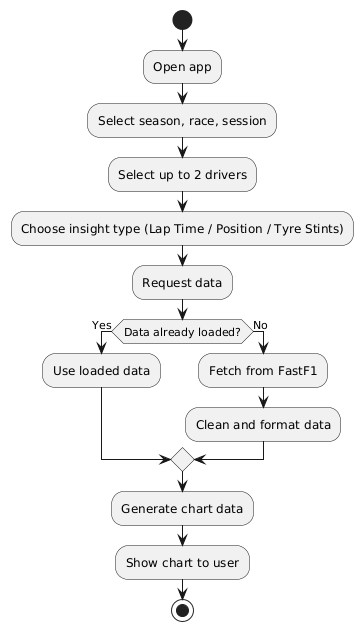

The diagram above was rendered by PlantUML. Its source (embedded in the PNG):
@startuml
start

:Open app;
:Select season, race, session;
:Select up to 2 drivers;
:Choose insight type (Lap Time / Position / Tyre Stints);

:Request data;
if (Data already loaded?) then (Yes)
  :Use loaded data;
else (No)
  :Fetch from FastF1;
  :Clean and format data;
endif

:Generate chart data;
:Show chart to user;

stop
@enduml